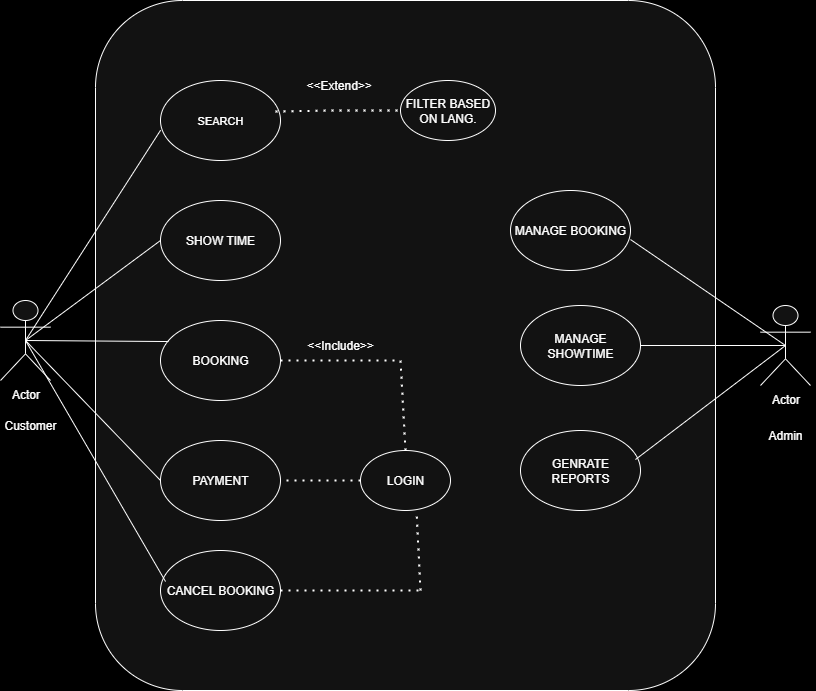

The diagram above was exported from draw.io. Its source (the exported page's mxGraphModel, read from the mxfile embedded in the PNG):
<mxGraphModel dx="1426" dy="743" grid="1" gridSize="10" guides="1" tooltips="1" connect="1" arrows="1" fold="1" page="1" pageScale="1" pageWidth="850" pageHeight="1100" background="light-dark(#FFFFFF,#000000)" math="0" shadow="0">
  <root>
    <mxCell id="0" />
    <mxCell id="1" parent="0" />
    <mxCell id="RQhhwO2o6gDpy_F5kx9Z-18" value="" style="rounded=1;whiteSpace=wrap;html=1;arcSize=14;" vertex="1" parent="1">
      <mxGeometry x="115" y="30" width="620" height="690" as="geometry" />
    </mxCell>
    <mxCell id="RQhhwO2o6gDpy_F5kx9Z-19" value="&lt;font style=&quot;font-size: 11px;&quot;&gt;SEARCH&lt;/font&gt;" style="ellipse;whiteSpace=wrap;html=1;" vertex="1" parent="1">
      <mxGeometry x="180" y="110" width="120" height="80" as="geometry" />
    </mxCell>
    <mxCell id="RQhhwO2o6gDpy_F5kx9Z-20" value="SHOW TIME" style="ellipse;whiteSpace=wrap;html=1;" vertex="1" parent="1">
      <mxGeometry x="180" y="230" width="120" height="80" as="geometry" />
    </mxCell>
    <mxCell id="RQhhwO2o6gDpy_F5kx9Z-21" value="BOOKING" style="ellipse;whiteSpace=wrap;html=1;" vertex="1" parent="1">
      <mxGeometry x="180" y="350" width="120" height="80" as="geometry" />
    </mxCell>
    <mxCell id="RQhhwO2o6gDpy_F5kx9Z-22" value="PAYMENT" style="ellipse;whiteSpace=wrap;html=1;" vertex="1" parent="1">
      <mxGeometry x="180" y="470" width="120" height="80" as="geometry" />
    </mxCell>
    <mxCell id="RQhhwO2o6gDpy_F5kx9Z-23" value="CANCEL BOOKING" style="ellipse;whiteSpace=wrap;html=1;" vertex="1" parent="1">
      <mxGeometry x="180" y="580" width="120" height="80" as="geometry" />
    </mxCell>
    <mxCell id="RQhhwO2o6gDpy_F5kx9Z-24" value="LOGIN" style="ellipse;whiteSpace=wrap;html=1;" vertex="1" parent="1">
      <mxGeometry x="380" y="480" width="90" height="60" as="geometry" />
    </mxCell>
    <mxCell id="RQhhwO2o6gDpy_F5kx9Z-25" value="FILTER BASED ON LANG." style="ellipse;whiteSpace=wrap;html=1;" vertex="1" parent="1">
      <mxGeometry x="420" y="110" width="95" height="60" as="geometry" />
    </mxCell>
    <mxCell id="RQhhwO2o6gDpy_F5kx9Z-26" value="GENRATE REPORTS" style="ellipse;whiteSpace=wrap;html=1;" vertex="1" parent="1">
      <mxGeometry x="540" y="460" width="120" height="80" as="geometry" />
    </mxCell>
    <mxCell id="RQhhwO2o6gDpy_F5kx9Z-27" value="MANAGE SHOWTIME" style="ellipse;whiteSpace=wrap;html=1;" vertex="1" parent="1">
      <mxGeometry x="540" y="335" width="120" height="80" as="geometry" />
    </mxCell>
    <mxCell id="RQhhwO2o6gDpy_F5kx9Z-28" value="MANAGE BOOKING" style="ellipse;whiteSpace=wrap;html=1;" vertex="1" parent="1">
      <mxGeometry x="530" y="220" width="120" height="80" as="geometry" />
    </mxCell>
    <mxCell id="RQhhwO2o6gDpy_F5kx9Z-30" value="" style="endArrow=none;dashed=1;html=1;dashPattern=1 3;strokeWidth=2;rounded=0;exitX=0.958;exitY=0.388;exitDx=0;exitDy=0;exitPerimeter=0;" edge="1" parent="1" source="RQhhwO2o6gDpy_F5kx9Z-19" target="RQhhwO2o6gDpy_F5kx9Z-25">
      <mxGeometry width="50" height="50" relative="1" as="geometry">
        <mxPoint x="400" y="410" as="sourcePoint" />
        <mxPoint x="460" y="360" as="targetPoint" />
        <Array as="points">
          <mxPoint x="350" y="140" />
        </Array>
      </mxGeometry>
    </mxCell>
    <mxCell id="RQhhwO2o6gDpy_F5kx9Z-31" value="" style="endArrow=none;dashed=1;html=1;dashPattern=1 3;strokeWidth=2;rounded=0;exitX=1;exitY=0.5;exitDx=0;exitDy=0;" edge="1" parent="1" source="RQhhwO2o6gDpy_F5kx9Z-21">
      <mxGeometry width="50" height="50" relative="1" as="geometry">
        <mxPoint x="400" y="410" as="sourcePoint" />
        <mxPoint x="420" y="390" as="targetPoint" />
      </mxGeometry>
    </mxCell>
    <mxCell id="RQhhwO2o6gDpy_F5kx9Z-32" value="" style="endArrow=none;dashed=1;html=1;dashPattern=1 3;strokeWidth=2;rounded=0;exitX=0.5;exitY=0;exitDx=0;exitDy=0;" edge="1" parent="1" source="RQhhwO2o6gDpy_F5kx9Z-24">
      <mxGeometry width="50" height="50" relative="1" as="geometry">
        <mxPoint x="400" y="410" as="sourcePoint" />
        <mxPoint x="420" y="390" as="targetPoint" />
      </mxGeometry>
    </mxCell>
    <mxCell id="RQhhwO2o6gDpy_F5kx9Z-33" value="" style="endArrow=none;dashed=1;html=1;dashPattern=1 3;strokeWidth=2;rounded=0;entryX=1;entryY=0.5;entryDx=0;entryDy=0;exitX=0;exitY=0.5;exitDx=0;exitDy=0;" edge="1" parent="1" source="RQhhwO2o6gDpy_F5kx9Z-24" target="RQhhwO2o6gDpy_F5kx9Z-22">
      <mxGeometry width="50" height="50" relative="1" as="geometry">
        <mxPoint x="400" y="410" as="sourcePoint" />
        <mxPoint x="450" y="360" as="targetPoint" />
      </mxGeometry>
    </mxCell>
    <mxCell id="RQhhwO2o6gDpy_F5kx9Z-34" value="" style="endArrow=none;dashed=1;html=1;dashPattern=1 3;strokeWidth=2;rounded=0;exitX=1;exitY=0.5;exitDx=0;exitDy=0;entryX=0.524;entryY=0.855;entryDx=0;entryDy=0;entryPerimeter=0;" edge="1" parent="1" source="RQhhwO2o6gDpy_F5kx9Z-23" target="RQhhwO2o6gDpy_F5kx9Z-18">
      <mxGeometry width="50" height="50" relative="1" as="geometry">
        <mxPoint x="400" y="410" as="sourcePoint" />
        <mxPoint x="450" y="360" as="targetPoint" />
      </mxGeometry>
    </mxCell>
    <mxCell id="RQhhwO2o6gDpy_F5kx9Z-36" value="" style="endArrow=none;dashed=1;html=1;dashPattern=1 3;strokeWidth=2;rounded=0;entryX=0.622;entryY=1;entryDx=0;entryDy=0;entryPerimeter=0;" edge="1" parent="1" target="RQhhwO2o6gDpy_F5kx9Z-24">
      <mxGeometry width="50" height="50" relative="1" as="geometry">
        <mxPoint x="440" y="620" as="sourcePoint" />
        <mxPoint x="450" y="360" as="targetPoint" />
      </mxGeometry>
    </mxCell>
    <mxCell id="RQhhwO2o6gDpy_F5kx9Z-37" value="Actor" style="shape=umlActor;verticalLabelPosition=bottom;verticalAlign=top;html=1;outlineConnect=0;" vertex="1" parent="1">
      <mxGeometry x="20" y="330" width="50" height="80" as="geometry" />
    </mxCell>
    <mxCell id="RQhhwO2o6gDpy_F5kx9Z-38" value="Actor" style="shape=umlActor;verticalLabelPosition=bottom;verticalAlign=top;html=1;outlineConnect=0;" vertex="1" parent="1">
      <mxGeometry x="780" y="335" width="50" height="80" as="geometry" />
    </mxCell>
    <mxCell id="RQhhwO2o6gDpy_F5kx9Z-39" value="" style="endArrow=none;html=1;rounded=0;entryX=0.5;entryY=0.5;entryDx=0;entryDy=0;entryPerimeter=0;exitX=0.105;exitY=0.188;exitDx=0;exitDy=0;exitPerimeter=0;" edge="1" parent="1" source="RQhhwO2o6gDpy_F5kx9Z-18" target="RQhhwO2o6gDpy_F5kx9Z-37">
      <mxGeometry width="50" height="50" relative="1" as="geometry">
        <mxPoint x="400" y="410" as="sourcePoint" />
        <mxPoint x="450" y="360" as="targetPoint" />
      </mxGeometry>
    </mxCell>
    <mxCell id="RQhhwO2o6gDpy_F5kx9Z-40" value="" style="endArrow=none;html=1;rounded=0;exitX=0.5;exitY=0.5;exitDx=0;exitDy=0;exitPerimeter=0;entryX=0;entryY=0.5;entryDx=0;entryDy=0;" edge="1" parent="1" source="RQhhwO2o6gDpy_F5kx9Z-37" target="RQhhwO2o6gDpy_F5kx9Z-20">
      <mxGeometry width="50" height="50" relative="1" as="geometry">
        <mxPoint x="400" y="410" as="sourcePoint" />
        <mxPoint x="450" y="360" as="targetPoint" />
      </mxGeometry>
    </mxCell>
    <mxCell id="RQhhwO2o6gDpy_F5kx9Z-41" value="" style="endArrow=none;html=1;rounded=0;exitX=0.5;exitY=0.5;exitDx=0;exitDy=0;exitPerimeter=0;entryX=0.067;entryY=0.263;entryDx=0;entryDy=0;entryPerimeter=0;" edge="1" parent="1" source="RQhhwO2o6gDpy_F5kx9Z-37" target="RQhhwO2o6gDpy_F5kx9Z-21">
      <mxGeometry width="50" height="50" relative="1" as="geometry">
        <mxPoint x="400" y="410" as="sourcePoint" />
        <mxPoint x="450" y="360" as="targetPoint" />
      </mxGeometry>
    </mxCell>
    <mxCell id="RQhhwO2o6gDpy_F5kx9Z-42" value="" style="endArrow=none;html=1;rounded=0;exitX=0.5;exitY=0.5;exitDx=0;exitDy=0;exitPerimeter=0;entryX=0;entryY=0.5;entryDx=0;entryDy=0;" edge="1" parent="1" source="RQhhwO2o6gDpy_F5kx9Z-37" target="RQhhwO2o6gDpy_F5kx9Z-22">
      <mxGeometry width="50" height="50" relative="1" as="geometry">
        <mxPoint x="400" y="410" as="sourcePoint" />
        <mxPoint x="450" y="360" as="targetPoint" />
      </mxGeometry>
    </mxCell>
    <mxCell id="RQhhwO2o6gDpy_F5kx9Z-43" value="" style="endArrow=none;html=1;rounded=0;exitX=0.5;exitY=0.5;exitDx=0;exitDy=0;exitPerimeter=0;entryX=0.042;entryY=0.388;entryDx=0;entryDy=0;entryPerimeter=0;" edge="1" parent="1" source="RQhhwO2o6gDpy_F5kx9Z-37" target="RQhhwO2o6gDpy_F5kx9Z-23">
      <mxGeometry width="50" height="50" relative="1" as="geometry">
        <mxPoint x="400" y="410" as="sourcePoint" />
        <mxPoint x="450" y="360" as="targetPoint" />
      </mxGeometry>
    </mxCell>
    <mxCell id="RQhhwO2o6gDpy_F5kx9Z-44" value="" style="endArrow=none;html=1;rounded=0;entryX=0.5;entryY=0.5;entryDx=0;entryDy=0;entryPerimeter=0;exitX=1;exitY=0.613;exitDx=0;exitDy=0;exitPerimeter=0;" edge="1" parent="1" source="RQhhwO2o6gDpy_F5kx9Z-28" target="RQhhwO2o6gDpy_F5kx9Z-38">
      <mxGeometry width="50" height="50" relative="1" as="geometry">
        <mxPoint x="400" y="410" as="sourcePoint" />
        <mxPoint x="450" y="360" as="targetPoint" />
      </mxGeometry>
    </mxCell>
    <mxCell id="RQhhwO2o6gDpy_F5kx9Z-45" value="" style="endArrow=none;html=1;rounded=0;entryX=0.5;entryY=0.5;entryDx=0;entryDy=0;entryPerimeter=0;exitX=1;exitY=0.5;exitDx=0;exitDy=0;" edge="1" parent="1" source="RQhhwO2o6gDpy_F5kx9Z-27" target="RQhhwO2o6gDpy_F5kx9Z-38">
      <mxGeometry width="50" height="50" relative="1" as="geometry">
        <mxPoint x="400" y="410" as="sourcePoint" />
        <mxPoint x="450" y="360" as="targetPoint" />
      </mxGeometry>
    </mxCell>
    <mxCell id="RQhhwO2o6gDpy_F5kx9Z-46" value="" style="endArrow=none;html=1;rounded=0;entryX=0.5;entryY=0.5;entryDx=0;entryDy=0;entryPerimeter=0;exitX=0.958;exitY=0.363;exitDx=0;exitDy=0;exitPerimeter=0;" edge="1" parent="1" source="RQhhwO2o6gDpy_F5kx9Z-26" target="RQhhwO2o6gDpy_F5kx9Z-38">
      <mxGeometry width="50" height="50" relative="1" as="geometry">
        <mxPoint x="400" y="410" as="sourcePoint" />
        <mxPoint x="800" y="380" as="targetPoint" />
      </mxGeometry>
    </mxCell>
    <mxCell id="RQhhwO2o6gDpy_F5kx9Z-47" value="&amp;lt;&amp;lt;Include&amp;gt;&amp;gt;" style="text;html=1;align=center;verticalAlign=middle;whiteSpace=wrap;rounded=0;" vertex="1" parent="1">
      <mxGeometry x="330" y="360" width="60" height="30" as="geometry" />
    </mxCell>
    <mxCell id="RQhhwO2o6gDpy_F5kx9Z-48" value="&amp;lt;&amp;lt;Extend&amp;gt;&amp;gt;" style="text;strokeColor=none;fillColor=none;align=left;verticalAlign=middle;spacingLeft=4;spacingRight=4;overflow=hidden;points=[[0,0.5],[1,0.5]];portConstraint=eastwest;rotatable=0;whiteSpace=wrap;html=1;" vertex="1" parent="1">
      <mxGeometry x="320" y="100" width="80" height="30" as="geometry" />
    </mxCell>
    <mxCell id="RQhhwO2o6gDpy_F5kx9Z-49" value="Customer" style="text;html=1;align=center;verticalAlign=middle;whiteSpace=wrap;rounded=0;" vertex="1" parent="1">
      <mxGeometry x="20" y="440" width="60" height="30" as="geometry" />
    </mxCell>
    <mxCell id="RQhhwO2o6gDpy_F5kx9Z-50" value="Admin" style="text;html=1;align=center;verticalAlign=middle;whiteSpace=wrap;rounded=0;" vertex="1" parent="1">
      <mxGeometry x="775" y="450" width="60" height="30" as="geometry" />
    </mxCell>
  </root>
</mxGraphModel>